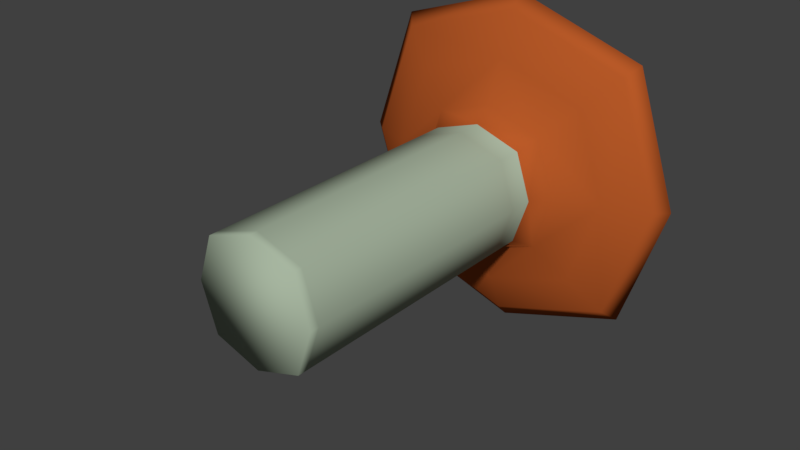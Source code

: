 # Source: dirt.blend  (saved by Blender 2.79.0; exported with 4.5.12 LTS)
import bpy
from mathutils import Matrix  # noqa: F401  (used for matrix-valued properties, if any)

bpy.ops.wm.read_factory_settings(use_empty=True)
scene = bpy.context.scene
scene.name = 'Scene'

# ---- collections
col_collection_1 = bpy.data.collections.new('Collection 1'); scene.collection.children.link(col_collection_1)

# ---- materials (node trees are filled in below, after node groups)
mat_material = bpy.data.materials.new('Material')
mat_material.alpha_threshold = 0.0
mat_material.use_transparent_shadow = False
mat_material.diffuse_color = (0.477, 0.1, 0.02096, 1.0)
mat_material.roughness = 0.5
mat_material_001 = bpy.data.materials.new('Material.001')
mat_material_001.alpha_threshold = 0.0
mat_material_001.use_transparent_shadow = False
mat_material_001.diffuse_color = (0.3858, 0.4672, 0.3525, 1.0)
mat_material_001.roughness = 0.5

# ---- material node trees

# ---- world
world_world = bpy.data.worlds.new('World'); scene.world = world_world
world_world.color = (0.05088, 0.05088, 0.05088)
world_world.use_sun_shadow = False
world_world.sun_shadow_jitter_overblur = 0.0
world_world.cycles.sampling_method = 'MANUAL'

# ---- meshes
me_cube_004 = bpy.data.meshes.new('Cube.004')
me_cube_004.from_pydata([(-0.138, 0.6589, 0.0), (0.138, 0.4356, 0.0), (0.0, 0.6589, -0.138), (-2.98e-08, 0.4356, 0.138), (0.2649, 0.7339, 0.0), (-5.96e-08, 0.7339, -0.2649), (-5.96e-08, 0.7339, 0.2649), (-0.2649, 0.7339, 0.0), (0.0, 0.6589, 0.138), (-2.98e-08, 0.4356, -0.138), (0.138, 0.6589, 0.0), (-0.138, 0.4356, 0.0), (0.3918, 0.8001, 0.0), (-5.96e-08, 0.8001, -0.3918), (-5.96e-08, 0.8001, 0.3918), (-0.3918, 0.8001, 0.0), (0.2414, 0.778, 0.0), (-5.96e-08, 0.778, -0.2414), (-5.96e-08, 0.778, 0.2414), (-0.2414, 0.778, 0.0), (-5.96e-08, 0.7307, 0.0), (-1.49e-08, 0.217, -0.138), (0.138, 0.217, 0.0), (-1.49e-08, 0.217, 0.138), (-0.138, 0.217, 0.0), (-0.1035, 0.4356, -0.1035), (-0.1035, 0.6589, 0.1035), (-0.1698, 0.7012, 0.0), (-5.96e-08, 0.7012, -0.1698), (-5.96e-08, 0.7012, 0.1698), (0.1698, 0.7012, 0.0), (0.1035, 0.6589, -0.1035), (0.1035, 0.4356, 0.1035), (-0.3601, 0.771, 0.0), (-5.96e-08, 0.771, -0.3601), (-5.96e-08, 0.771, 0.3601), (0.3601, 0.771, 0.0), (0.1987, 0.7339, 0.1987), (0.1987, 0.7339, -0.1987), (-0.1987, 0.7339, -0.1987), (-0.1987, 0.7339, 0.1987), (-0.1035, 0.6589, -0.1035), (-0.1035, 0.4356, 0.1035), (0.1035, 0.4356, -0.1035), (0.1035, 0.6589, 0.1035), (0.0, 0.6007, 0.138), (0.0, 0.6007, -0.138), (0.138, 0.6007, 0.0), (-0.138, 0.6007, 0.0), (-0.3542, 0.8071, 0.0), (-5.96e-08, 0.8071, -0.3542), (-5.96e-08, 0.8071, 0.3542), (0.3542, 0.8071, 0.0), (0.2939, 0.8001, 0.2939), (0.2939, 0.8001, -0.2939), (-0.2939, 0.8001, -0.2939), (-0.2939, 0.8001, 0.2939), (-0.1058, 0.7425, 0.0), (-5.96e-08, 0.7425, -0.1058), (-5.96e-08, 0.7425, 0.1058), (0.1058, 0.7425, 0.0), (0.181, 0.778, 0.181), (0.181, 0.778, -0.181), (-0.181, 0.778, -0.181), (-0.181, 0.778, 0.181), (0.1035, 0.217, -0.1035), (0.1035, 0.217, 0.1035), (-0.1035, 0.217, -0.1035), (-0.1035, 0.217, 0.1035), (0.1273, 0.7012, -0.1273), (0.1273, 0.7012, 0.1273), (-0.1273, 0.7012, -0.1273), (-0.1273, 0.7012, 0.1273), (0.2701, 0.771, -0.2701), (0.2701, 0.771, 0.2701), (-0.2701, 0.771, -0.2701), (-0.2701, 0.771, 0.2701), (-0.1035, 0.6007, -0.1035), (-0.1035, 0.6007, 0.1035), (0.1035, 0.6007, -0.1035), (0.1035, 0.6007, 0.1035), (0.2657, 0.8071, -0.2657), (0.2657, 0.8071, 0.2657), (-0.2657, 0.8071, -0.2657), (-0.2657, 0.8071, 0.2657), (0.1007, 0.7517, -0.1007), (0.1007, 0.7517, 0.1007), (-0.1007, 0.7517, -0.1007), (-0.1007, 0.7517, 0.1007), (0.0, 0.004795, -0.138), (0.138, 0.004795, 0.0), (0.0, 0.004795, 0.138), (-0.138, 0.004795, 0.0), (0.1035, 0.004795, -0.1035), (0.1035, 0.004795, 0.1035), (-0.1035, 0.004795, -0.1035), (-0.1035, 0.004795, 0.1035), (-0.1035, 0.02586, 0.1035), (-0.138, 0.02586, 0.0), (0.1035, 0.02586, 0.1035), (-1.863e-09, 0.02586, 0.138), (0.1035, 0.02586, -0.1035), (0.138, 0.02586, 0.0), (-0.1035, 0.02586, -0.1035), (-1.863e-09, 0.02586, -0.138)], [], [(0, 41, 77, 48), (0, 48, 78, 26), (0, 26, 72, 27), (0, 27, 71, 41), (1, 43, 79, 47), (1, 47, 80, 32), (1, 32, 66, 22), (1, 22, 65, 43), (2, 46, 77, 41), (2, 41, 71, 28), (2, 28, 69, 31), (2, 31, 79, 46), (3, 45, 78, 42), (3, 42, 68, 23), (3, 23, 66, 32), (3, 32, 80, 45), (4, 37, 70, 30), (4, 30, 69, 38), (4, 38, 73, 36), (4, 36, 74, 37), (5, 38, 69, 28), (5, 28, 71, 39), (5, 39, 75, 34), (5, 34, 73, 38), (6, 40, 72, 29), (6, 29, 70, 37), (6, 37, 74, 35), (6, 35, 76, 40), (7, 39, 71, 27), (7, 27, 72, 40), (7, 40, 76, 33), (7, 33, 75, 39), (8, 29, 72, 26), (8, 26, 78, 45), (8, 45, 80, 44), (8, 44, 70, 29), (9, 21, 67, 25), (9, 25, 77, 46), (9, 46, 79, 43), (9, 43, 65, 21), (10, 31, 69, 30), (10, 30, 70, 44), (10, 44, 80, 47), (10, 47, 79, 31), (11, 25, 67, 24), (11, 24, 68, 42), (11, 42, 78, 48), (11, 48, 77, 25), (12, 53, 74, 36), (12, 36, 73, 54), (12, 54, 81, 52), (12, 52, 82, 53), (13, 54, 73, 34), (13, 34, 75, 55), (13, 55, 83, 50), (13, 50, 81, 54), (14, 56, 76, 35), (14, 35, 74, 53), (14, 53, 82, 51), (14, 51, 84, 56), (15, 55, 75, 33), (15, 33, 76, 56), (15, 56, 84, 49), (15, 49, 83, 55), (16, 61, 82, 52), (16, 52, 81, 62), (16, 62, 85, 60), (16, 60, 86, 61), (17, 62, 81, 50), (17, 50, 83, 63), (17, 63, 87, 58), (17, 58, 85, 62), (18, 64, 84, 51), (18, 51, 82, 61), (18, 61, 86, 59), (18, 59, 88, 64), (19, 63, 83, 49), (19, 49, 84, 64), (19, 64, 88, 57), (19, 57, 87, 63), (20, 58, 87, 57), (20, 57, 88, 59), (20, 59, 86, 60), (20, 60, 85, 58), (97, 98, 92, 96), (99, 100, 91, 94), (101, 102, 90, 93), (103, 104, 89, 95), (98, 103, 95, 92), (100, 97, 96, 91), (102, 99, 94, 90), (104, 101, 93, 89), (22, 66, 99, 102), (92, 95, 89), (89, 93, 90), (90, 94, 91), (91, 96, 92), (21, 65, 101, 104), (90, 91, 92, 89), (23, 68, 97, 100), (24, 67, 103, 98), (67, 21, 104, 103), (65, 22, 102, 101), (66, 23, 100, 99), (68, 24, 98, 97)])
me_cube_004.polygons.foreach_set('use_smooth', [True] * 105)
me_cube_004.polygons.foreach_set('material_index', [1, 1, 0, 0, 1, 1, 1, 1, 1, 0, 0, 1, 1, 1, 1, 1, 0, 0, 0, 0, 0, 0, 0, 0, 0, 0, 0, 0, 0, 0, 0, 0, 0, 1, 1, 0, 1, 1, 1, 1, 0, 0, 1, 1, 1, 1, 1, 1, 0, 0, 0, 0, 0, 0, 0, 0, 0, 0, 0, 0, 0, 0, 0, 0, 0, 0, 0, 0, 0, 0, 0, 0, 0, 0, 0, 0, 0, 0, 0, 0, 0, 0, 0, 0, 1, 1, 1, 1, 1, 1, 1, 1, 1, 1, 1, 1, 1, 1, 1, 1, 1, 1, 1, 1, 1])
me_cube_004.materials.append(mat_material)
me_cube_004.materials.append(mat_material_001)
me_cube_004.use_remesh_preserve_volume = False
me_cube_004.use_remesh_preserve_attributes = False
me_cube_004.use_mirror_vertex_groups = False
me_cube_004.update()

# ---- objects
ob_cube = bpy.data.objects.new('Cube', me_cube_004)

# ---- transforms, parenting, visibility, modifiers, constraints
ob_cube.location = (0.0, 0.0, 0.0)
ob_cube.lineart.crease_threshold = 0.0

# ---- collection membership
col_collection_1.objects.link(ob_cube)

# ---- scene / render settings (as saved in the file)
scene.frame_start = 1; scene.frame_end = 250; scene.frame_set(1)
scene.render.engine = 'BLENDER_EEVEE_NEXT'
scene.render.resolution_percentage = 50
scene.render.dither_intensity = 0.0
scene.cycles.use_denoising = False
scene.cycles.samples = 128
scene.cycles.sampling_pattern = 'TABULATED_SOBOL'
scene.cycles.use_adaptive_sampling = False
scene.cycles.use_light_tree = False
scene.cycles.blur_glossy = 0.0
scene.cycles.sample_clamp_indirect = 0.0
scene.view_settings.view_transform = 'Standard'
bpy.context.view_layer.update()

# ---- added for rendering (the .blend has no active camera and no usable light): camera, sun
cam_auto = bpy.data.cameras.new('AutoCamera')
cam_auto.lens = 50.0
cam_auto.sensor_width = 36.0
cam_auto.clip_end = 1000.0
ob_auto_camera = bpy.data.objects.new('AutoCamera', cam_auto)
scene.collection.objects.link(ob_auto_camera)
ob_auto_camera.location = (1.26592, -1.11315, 1.01273)
ob_auto_camera.rotation_euler = (1.09748, -7.21219e-08, 0.694738)
scene.camera = ob_auto_camera
light_auto_sun = bpy.data.lights.new('AutoSun', 'SUN')
light_auto_sun.energy = 3.0
light_auto_sun.angle = 0.0523599
ob_auto_sun = bpy.data.objects.new('AutoSun', light_auto_sun)
scene.collection.objects.link(ob_auto_sun)
ob_auto_sun.rotation_euler = (0.872665, 0.174533, 0.523599)
bpy.context.view_layer.update()
